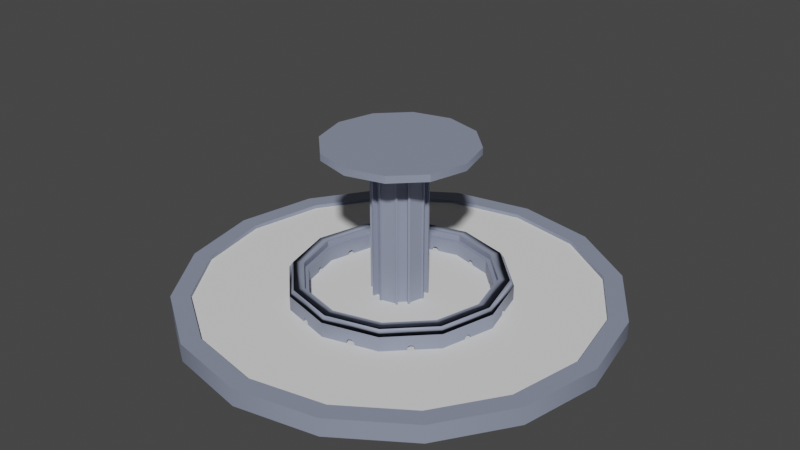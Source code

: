 # Source: fontain.blend  (saved by Blender 3.6.13; exported with 4.5.12 LTS)
import bpy
from mathutils import Matrix  # noqa: F401  (used for matrix-valued properties, if any)

bpy.ops.wm.read_factory_settings(use_empty=True)
scene = bpy.context.scene
scene.name = 'Scene'

# ---- collections
col_collection = bpy.data.collections.new('Collection'); scene.collection.children.link(col_collection)

# ---- materials (node trees are filled in below, after node groups)
mat_1 = bpy.data.materials.new('1')
mat_1.use_transparent_shadow = False

# ---- node groups
ng_auto_smooth = bpy.data.node_groups.new('Auto Smooth', 'GeometryNodeTree')
_s = ng_auto_smooth.interface.new_socket(name='Geometry', in_out='OUTPUT', socket_type='NodeSocketGeometry')
_s = ng_auto_smooth.interface.new_socket(name='Geometry', in_out='INPUT', socket_type='NodeSocketGeometry')
_s = ng_auto_smooth.interface.new_socket(name='Angle', in_out='INPUT', socket_type='NodeSocketFloat')
_s.subtype = 'ANGLE'
_s.min_value = 0.0
_s.max_value = 3.142
ng_auto_smooth.is_modifier = True
_N = ng_auto_smooth.nodes; _L = ng_auto_smooth.links
n0 = _N.new('NodeGroupOutput'); n0.name = 'Group Output'; n0.location = (480, -100)
n1 = _N.new('NodeGroupInput'); n1.name = 'Group Input'; n1.location = (-420, -300)
n2 = _N.new('NodeGroupInput'); n2.name = 'Group Input.001'; n2.location = (-60, -100)
n3 = _N.new('GeometryNodeSetShadeSmooth'); n3.name = 'Set Shade Smooth'; n3.location = (120, -100)
n3.domain = 'EDGE'
n4 = _N.new('GeometryNodeSetShadeSmooth'); n4.name = 'Set Shade Smooth.001'; n4.location = (300, -100)
n5 = _N.new('GeometryNodeInputMeshEdgeAngle'); n5.name = 'Edge Angle'; n5.location = (-420, -220)
n6 = _N.new('GeometryNodeInputEdgeSmooth'); n6.name = 'Is Edge Smooth'; n6.location = (-60, -160)
n7 = _N.new('GeometryNodeInputShadeSmooth'); n7.name = 'Is Face Smooth'; n7.location = (-240, -340)
n8 = _N.new('FunctionNodeBooleanMath'); n8.name = 'Boolean Math'; n8.location = (-60, -220)
n9 = _N.new('FunctionNodeCompare'); n9.name = 'Compare'; n9.location = (-240, -180)
n9.operation = 'LESS_EQUAL'
_L.new(n5.outputs[0], n9.inputs[0])
_L.new(n4.outputs[0], n0.inputs[0])
_L.new(n1.outputs[1], n9.inputs[1])
_L.new(n9.outputs[0], n8.inputs[0])
_L.new(n7.outputs[0], n8.inputs[1])
_L.new(n2.outputs[0], n3.inputs[0])
_L.new(n6.outputs[0], n3.inputs[1])
_L.new(n3.outputs[0], n4.inputs[0])
_L.new(n8.outputs[0], n3.inputs[2])
n0.is_active_output = True

# ---- material node trees
mat_1.use_nodes = True; mat_1.node_tree.nodes.clear()
_N = mat_1.node_tree.nodes; _L = mat_1.node_tree.links
n0 = _N.new('ShaderNodeBsdfPrincipled'); n0.name = 'Principled BSDF'; n0.location = (10, 300)
n0.distribution = 'GGX'
n0.subsurface_method = 'RANDOM_WALK_SKIN'
n0.inputs[0].default_value = (0.2612, 0.2912, 0.3931, 1.0)
n0.inputs[3].default_value = 1.45
n0.inputs[27].default_value = (0.0, 0.0, 0.0, 1.0)
n0.inputs[28].default_value = 1.0
n1 = _N.new('ShaderNodeOutputMaterial'); n1.name = 'Material Output'; n1.location = (300, 300)
_L.new(n0.outputs[0], n1.inputs[0])
n1.is_active_output = True

# ---- world
world_world = bpy.data.worlds.new('World'); scene.world = world_world
world_world.use_nodes = True; world_world.node_tree.nodes.clear()
_N = world_world.node_tree.nodes; _L = world_world.node_tree.links
n0 = _N.new('ShaderNodeOutputWorld'); n0.name = 'World Output'; n0.location = (300, 300)
n1 = _N.new('ShaderNodeBackground'); n1.name = 'Background'; n1.location = (10, 300)
n1.inputs[0].default_value = (0.05088, 0.05088, 0.05088, 1.0)
_L.new(n1.outputs[0], n0.inputs[0])
n0.is_active_output = True
world_world.color = (0.05088, 0.05088, 0.05088)
world_world.use_sun_shadow = False
world_world.sun_shadow_jitter_overblur = 0.0

# ---- meshes
me_circle = bpy.data.meshes.new('Circle')
me_circle.from_pydata([(2.335, 0.7328, 0.3863), (2.338, 0.7232, 0.4622), (2.353, 0.6645, 0.5088), (2.373, 0.5912, 0.4988), (2.385, 0.5462, 0.4381), (2.382, 0.5559, 0.3622), (2.367, 0.6145, 0.3156), (2.347, 0.6878, 0.3256), (0.0, 6.0, 0.0), (-2.296, 5.543, 0.0), (-4.243, 4.243, 0.0), (-5.543, 2.296, 0.0), (-6.0, 0.0, 0.0), (-5.543, -2.296, 0.0), (-4.243, -4.243, 0.0), (-2.296, -5.543, 0.0), (0.0, -6.0, 0.0), (2.296, -5.543, 0.0), (4.243, -4.243, 0.0), (5.543, -2.296, 0.0), (6.0, 0.0, 0.0), (5.543, 2.296, 0.0), (4.243, 4.243, 0.0), (2.296, 5.543, 0.0), (0.0, 5.481, 0.5), (-2.098, 5.064, 0.5), (-3.876, 3.876, 0.5), (-5.064, 2.098, 0.5), (-5.481, 0.0, 0.5), (-5.064, -2.098, 0.5), (-3.876, -3.876, 0.5), (-2.098, -5.064, 0.5), (0.0, -5.481, 0.5), (2.098, -5.064, 0.5), (3.876, -3.876, 0.5), (5.064, -2.098, 0.5), (5.481, 0.0, 0.5), (5.064, 2.098, 0.5), (3.876, 3.876, 0.5), (2.098, 5.064, 0.5), (-2.296, 5.543, 0.5), (0.0, 6.0, 0.5), (-4.243, 4.243, 0.5), (-5.543, 2.296, 0.5), (-6.0, 0.0, 0.5), (-5.543, -2.296, 0.5), (-4.243, -4.243, 0.5), (-2.296, -5.543, 0.5), (0.0, -6.0, 0.5), (2.296, -5.543, 0.5), (4.243, -4.243, 0.5), (5.543, -2.296, 0.5), (6.0, 0.0, 0.5), (5.543, 2.296, 0.5), (4.243, 4.243, 0.5), (2.296, 5.543, 0.5), (-2.098, 5.064, 0.3229), (0.0, 5.481, 0.3229), (-3.876, 3.876, 0.3229), (-5.064, 2.098, 0.3229), (-5.481, 0.0, 0.3229), (-5.064, -2.098, 0.3229), (-3.876, -3.876, 0.3229), (-2.098, -5.064, 0.3229), (0.0, -5.481, 0.3229), (2.098, -5.064, 0.3229), (3.876, -3.876, 0.3229), (5.064, -2.098, 0.3229), (5.481, 0.0, 0.3229), (5.064, 2.098, 0.3229), (3.876, 3.876, 0.3229), (2.098, 5.064, 0.3229), (0.0, 3.0, 0.0), (-1.5, 2.598, 0.0), (-2.598, 1.5, 0.0), (-3.0, 0.0, 0.0), (-2.598, -1.5, 0.0), (-1.5, -2.598, 0.0), (0.0, -3.0, 0.0), (1.5, -2.598, 0.0), (2.598, -1.5, 0.0), (3.0, 0.0, 0.0), (2.598, 1.5, 0.0), (1.5, 2.598, 0.0), (-1.294, 2.241, 0.8), (0.0, 2.588, 0.8), (-2.241, 1.294, 0.8), (-2.588, 1.987e-08, 0.8), (-2.241, -1.294, 0.8), (-1.294, -2.241, 0.8), (0.0, -2.588, 0.8), (1.294, -2.241, 0.8), (2.241, -1.294, 0.8), (2.588, 1.987e-08, 0.8), (2.241, 1.294, 0.8), (1.294, 2.241, 0.8), (-1.444, 2.501, 0.8), (0.0, 2.887, 0.8), (-2.501, 1.444, 0.8), (-2.887, 1.987e-08, 0.8), (-2.501, -1.444, 0.8), (-1.444, -2.501, 0.8), (0.0, -2.887, 0.8), (1.444, -2.501, 0.8), (2.501, -1.444, 0.8), (2.887, 1.987e-08, 0.8), (2.501, 1.444, 0.8), (1.444, 2.501, 0.8), (-0.3605, 0.6245, -9.213e-09), (0.0, 0.7211, -1.49e-08), (-0.6245, 0.3605, -5.049e-09), (-0.7211, 1.987e-08, -3.525e-09), (-0.6245, -0.3605, -5.049e-09), (-0.3605, -0.6245, -9.213e-09), (0.0, -0.7211, -1.49e-08), (0.3605, -0.6245, -2.059e-08), (0.6245, -0.3605, -2.475e-08), (0.7211, 1.987e-08, -2.628e-08), (0.6245, 0.3605, -2.475e-08), (0.3605, 0.6245, -2.059e-08), (-1.238, 2.144, -1.49e-08), (0.0, 2.475, -1.49e-08), (-2.144, 1.238, -1.49e-08), (-2.475, 1.987e-08, -1.49e-08), (-2.144, -1.238, -1.49e-08), (-1.238, -2.144, -1.49e-08), (0.0, -2.475, -1.49e-08), (1.238, -2.144, -1.49e-08), (2.144, -1.238, -1.49e-08), (2.475, 1.987e-08, -1.49e-08), (2.144, 1.238, -1.49e-08), (1.238, 2.144, -1.49e-08), (-0.4023, 0.5827, 4.367), (0.05708, 0.7058, 4.367), (-0.5827, 0.4023, 4.367), (-0.7058, -0.05708, 4.367), (-0.6398, -0.3034, 4.367), (-0.3034, -0.6398, 4.367), (-0.05708, -0.7058, 4.367), (0.4023, -0.5827, 4.367), (0.5827, -0.4023, 4.367), (0.7058, 0.05708, 4.367), (0.6398, 0.3034, 4.367), (0.3034, 0.6398, 4.367), (-1.031, 1.786, 4.426), (0.0, 2.062, 4.426), (-1.786, 1.031, 4.426), (-2.062, 5.681e-08, 4.426), (-1.786, -1.031, 4.426), (-1.031, -1.786, 4.426), (0.0, -2.062, 4.426), (1.031, -1.786, 4.426), (1.786, -1.031, 4.426), (2.062, 5.681e-08, 4.426), (1.786, 1.031, 4.426), (1.031, 1.786, 4.426), (-1.031, 1.786, 4.62), (3.622e-08, 2.062, 4.62), (-1.786, 1.031, 4.62), (-2.062, 5.681e-08, 4.62), (-1.786, -1.031, 4.62), (-1.031, -1.786, 4.62), (3.622e-08, -2.062, 4.62), (1.031, -1.786, 4.62), (1.786, -1.031, 4.62), (2.062, 5.681e-08, 4.62), (1.786, 1.031, 4.62), (1.031, 1.786, 4.62), (-1.5, 2.598, 0.8), (0.0, 3.0, 0.8), (-2.598, 1.5, 0.8), (-3.0, 1.987e-08, 0.8), (-2.598, -1.5, 0.8), (-1.5, -2.598, 0.8), (0.0, -3.0, 0.8), (1.5, -2.598, 0.8), (2.598, -1.5, 0.8), (3.0, 1.987e-08, 0.8), (2.598, 1.5, 0.8), (1.5, 2.598, 0.8), (-1.238, 2.144, 0.8), (0.0, 2.475, 0.8), (-2.144, 1.238, 0.8), (-2.475, 1.987e-08, 0.8), (-2.144, -1.238, 0.8), (-1.238, -2.144, 0.8), (0.0, -2.475, 0.8), (1.238, -2.144, 0.8), (2.144, -1.238, 0.8), (2.475, 1.987e-08, 0.8), (2.144, 1.238, 0.8), (1.238, 2.144, 0.8), (-1.444, 2.501, 0.958), (-1.294, 2.241, 0.958), (0.0, 2.588, 0.958), (0.0, 2.887, 0.958), (-2.501, 1.444, 0.958), (-2.241, 1.294, 0.958), (-2.887, 1.987e-08, 0.958), (-2.588, 1.987e-08, 0.958), (-2.501, -1.444, 0.958), (-2.241, -1.294, 0.958), (-1.444, -2.501, 0.958), (-1.294, -2.241, 0.958), (0.0, -2.887, 0.958), (0.0, -2.588, 0.958), (1.444, -2.501, 0.958), (1.294, -2.241, 0.958), (2.501, -1.444, 0.958), (2.241, -1.294, 0.958), (2.887, 1.987e-08, 0.958), (2.588, 1.987e-08, 0.958), (2.501, 1.444, 0.958), (2.241, 1.294, 0.958), (1.444, 2.501, 0.958), (1.294, 2.241, 0.958), (-0.5827, 0.4023, 0.05909), (-0.6398, -0.3034, 0.05909), (-0.4023, 0.5827, 0.05909), (-0.05708, -0.7058, 0.05909), (-0.7058, -0.05708, 0.05909), (0.5827, -0.4023, 0.05909), (-0.3034, -0.6398, 0.05909), (0.6398, 0.3034, 0.05909), (0.4023, -0.5827, 0.05909), (-0.6245, 0.3605, 4.426), (0.7058, 0.05708, 0.05909), (0.05708, 0.7058, 0.05909), (0.3034, 0.6398, 0.05909), (-0.3605, 0.6245, 4.426), (-0.6245, -0.3605, 4.426), (-0.7211, 1.987e-08, 4.426), (0.0, -0.7211, 4.426), (-0.3605, -0.6245, 4.426), (0.6245, -0.3605, 4.426), (0.3605, -0.6245, 4.426), (0.6245, 0.3605, 4.426), (0.7211, 1.987e-08, 4.426), (0.0, 0.7211, 4.426), (0.3605, 0.6245, 4.426), (-0.5827, 0.4023, 0.05909), (-0.4023, 0.5827, 0.05909), (-0.6398, -0.3034, 0.05909), (-0.7058, -0.05708, 0.05909), (-0.05708, -0.7058, 0.05909), (-0.3034, -0.6398, 0.05909), (0.5827, -0.4023, 0.05909), (0.4023, -0.5827, 0.05909), (0.6398, 0.3034, 0.05909), (0.7058, 0.05708, 0.05909), (0.05708, 0.7058, 0.05909), (0.3034, 0.6398, 0.05909), (-0.5827, 0.4023, 4.367), (-0.4023, 0.5827, 4.367), (-0.6398, -0.3034, 4.367), (-0.7058, -0.05708, 4.367), (-0.05708, -0.7058, 4.367), (-0.3034, -0.6398, 4.367), (0.5827, -0.4023, 4.367), (0.4023, -0.5827, 4.367), (0.6398, 0.3034, 4.367), (0.7058, 0.05708, 4.367), (0.05708, 0.7058, 4.367), (0.3034, 0.6398, 4.367), (0.03883, 0.6376, 0.05909), (0.2852, 0.5716, 0.05909), (0.03883, 0.6376, 4.367), (0.2852, 0.5716, 4.367), (0.5741, 0.2859, 0.05909), (0.6401, 0.03949, 0.05909), (0.5741, 0.2859, 4.367), (0.6401, 0.03949, 4.367), (0.5441, -0.3638, 0.05909), (0.3638, -0.5441, 0.05909), (0.5441, -0.3638, 4.367), (0.3638, -0.5441, 4.367), (-0.05708, -0.7058, 0.05909), (-0.3034, -0.6398, 0.05909), (-0.05708, -0.7058, 4.367), (-0.3034, -0.6398, 4.367), (-0.03604, -0.6272, 0.05909), (-0.2824, -0.5612, 0.05909), (-0.03604, -0.6272, 4.367), (-0.2824, -0.5612, 4.367), (-0.5855, -0.2889, 0.05909), (-0.6515, -0.04255, 0.05909), (-0.5855, -0.2889, 4.367), (-0.6515, -0.04255, 4.367), (-0.5407, 0.3604, 0.05909), (-0.3604, 0.5407, 0.05909), (-0.5407, 0.3604, 4.367), (-0.3604, 0.5407, 4.367), (0.01055, 0.7604, 4.426), (0.3711, 0.6638, 4.426), (0.3711, 0.6638, -1.889e-08), (0.01055, 0.7604, -1.32e-08), (0.06763, 0.7451, 4.367), (0.314, 0.6791, 4.367), (0.314, 0.6791, 0.05909), (0.06763, 0.7451, 0.05909), (0.6678, 0.3721, 4.426), (0.7644, 0.0116, 4.426), (0.6678, 0.3721, -2.484e-08), (0.7644, 0.0116, -2.636e-08), (0.683, 0.3151, 4.367), (0.7491, 0.06868, 4.367), (0.683, 0.3151, 0.05909), (0.7491, 0.06868, 0.05909), (0.6754, -0.4114, 4.426), (0.4114, -0.6754, 4.426), (0.6754, -0.4114, -2.526e-08), (0.4114, -0.6754, -2.109e-08), (0.6336, -0.4532, 4.367), (0.4532, -0.6336, 4.367), (0.6336, -0.4532, 0.05909), (0.4532, -0.6336, 0.05909), (-0.01144, -0.7638, 4.426), (-0.372, -0.6671, 4.426), (-0.372, -0.6671, -7.366e-09), (-0.01144, -0.7638, -1.305e-08), (-0.06852, -0.7485, 4.367), (-0.3149, -0.6824, 4.367), (-0.3149, -0.6824, 0.05909), (-0.06852, -0.7485, 0.05909), (-0.6889, -0.3778, 4.426), (-0.7855, -0.01728, 4.426), (-0.6889, -0.3778, -5.012e-09), (-0.7855, -0.01728, -3.488e-09), (-0.7042, -0.3207, 4.367), (-0.7702, -0.07436, 4.367), (-0.7042, -0.3207, 0.05909), (-0.7702, -0.07436, 0.05909), (-0.6509, 0.387, 4.426), (-0.387, 0.6509, 4.426), (-0.387, 0.6509, -9.474e-09), (-0.6509, 0.387, -5.31e-09), (-0.6092, 0.4288, 4.367), (-0.4288, 0.6092, 4.367), (-0.4288, 0.6092, 0.05909), (-0.6092, 0.4288, 0.05909), (0.0, 2.062, 4.426), (1.031, 1.786, 4.426), (2.82, 0.673, 0.3622), (2.822, 0.6634, 0.4381), (2.804, 0.7317, 0.3156), (2.81, 0.7084, 0.4988), (2.784, 0.805, 0.3256), (2.791, 0.7817, 0.5088), (2.775, 0.8404, 0.4622), (2.772, 0.85, 0.3863), (2.82, -0.6736, 0.4353), (2.33, -0.5424, 0.4353), (2.809, -0.7136, 0.4893), (2.319, -0.5825, 0.4893), (2.817, -0.6822, 0.3678), (2.328, -0.551, 0.3678), (2.791, -0.7788, 0.4982), (2.302, -0.6477, 0.4982), (2.314, -0.6032, 0.3263), (2.803, -0.7343, 0.3263), (2.777, -0.831, 0.4567), (2.288, -0.6999, 0.4567), (2.296, -0.6684, 0.3352), (2.786, -0.7995, 0.3352), (2.286, -0.7084, 0.3892), (2.775, -0.8396, 0.3892), (2.12, -1.978, 0.4243), (1.761, -1.62, 0.4243), (2.099, -1.999, 0.495), (1.741, -1.641, 0.495), (2.099, -1.999, 0.3536), (1.741, -1.641, 0.3536), (2.049, -2.049, 0.5243), (1.691, -1.691, 0.5243), (2.049, -2.049, 0.3243), (1.691, -1.691, 0.3243), (1.999, -2.099, 0.3536), (1.641, -1.741, 0.3536), (1.999, -2.099, 0.495), (1.641, -1.741, 0.495), (1.978, -2.12, 0.4243), (1.62, -1.761, 0.4243), (0.8148, -2.782, 0.3081), (0.6837, -2.292, 0.3081), (0.8689, -2.767, 0.3811), (0.7378, -2.278, 0.3811), (0.8573, -2.77, 0.4724), (0.7262, -2.281, 0.4724), (0.7868, -2.789, 0.5284), (0.6557, -2.3, 0.5284), (0.7267, -2.805, 0.2961), (0.5956, -2.316, 0.2961), (0.6562, -2.824, 0.3521), (0.525, -2.335, 0.3521), (0.6987, -2.813, 0.5164), (0.5675, -2.323, 0.5164), (0.6446, -2.827, 0.4434), (0.5134, -2.338, 0.4434), (-0.7177, -2.283, 0.4672), (-0.8489, -2.773, 0.4672), (-0.7284, -2.28, 0.3836), (-0.8595, -2.77, 0.3836), (-0.6531, -2.3, 0.5185), (-0.7843, -2.79, 0.5185), (-0.598, -2.315, 0.3057), (-0.7292, -2.805, 0.3057), (-0.6788, -2.294, 0.3167), (-0.8099, -2.783, 0.3167), (-0.5724, -2.322, 0.5075), (-0.7035, -2.811, 0.5075), (-0.5334, -2.332, 0.357), (-0.6646, -2.822, 0.357), (-0.5228, -2.335, 0.4406), (-0.6539, -2.825, 0.4406), (-1.636, -1.746, 0.3464), (-1.994, -2.104, 0.3464), (-1.613, -1.769, 0.4243), (-1.971, -2.127, 0.4243), (-1.636, -1.746, 0.5022), (-1.994, -2.104, 0.5022), (-1.769, -1.613, 0.4243), (-2.127, -1.971, 0.4243), (-1.691, -1.691, 0.3141), (-2.049, -2.049, 0.3141), (-1.746, -1.636, 0.3464), (-2.104, -1.994, 0.3464), (-1.691, -1.691, 0.5344), (-2.049, -2.049, 0.5344), (-1.746, -1.636, 0.5022), (-2.104, -1.994, 0.5022), (-2.283, -0.7189, 0.3864), (-2.772, -0.85, 0.3864), (-2.295, -0.6739, 0.3257), (-2.784, -0.805, 0.3257), (-2.775, -0.8404, 0.4623), (-2.285, -0.7092, 0.4623), (-2.315, -0.6006, 0.3157), (-2.804, -0.7317, 0.3157), (-2.791, -0.7817, 0.5089), (-2.301, -0.6506, 0.5089), (-2.82, -0.673, 0.3623), (-2.33, -0.5419, 0.3623), (-2.81, -0.7084, 0.4989), (-2.321, -0.5773, 0.4989), (-2.822, -0.6634, 0.4382), (-2.333, -0.5323, 0.4382), (-2.283, 0.719, 0.3864), (-2.772, 0.8501, 0.3864), (-2.285, 0.7093, 0.4623), (-2.775, 0.8405, 0.4623), (-2.301, 0.6507, 0.5089), (-2.791, 0.7818, 0.5089), (-2.295, 0.674, 0.3257), (-2.784, 0.8051, 0.3257), (-2.321, 0.5774, 0.4989), (-2.81, 0.7085, 0.4989), (-2.314, 0.6007, 0.3157), (-2.804, 0.7318, 0.3157), (-2.333, 0.5324, 0.4381), (-2.822, 0.6635, 0.4381), (-2.33, 0.542, 0.3623), (-2.82, 0.6732, 0.3623), (2.01, 2.089, 0.3571), (1.651, 1.73, 0.3571), (1.989, 2.109, 0.4278), (1.631, 1.751, 0.4278), (2.11, 1.989, 0.4985), (1.751, 1.63, 0.4985), (2.06, 2.039, 0.5278), (1.701, 1.68, 0.5278), (2.01, 2.089, 0.4985), (1.651, 1.73, 0.4985), (2.13, 1.968, 0.4278), (1.772, 1.61, 0.4278), (2.11, 1.989, 0.3571), (1.751, 1.63, 0.3571), (2.06, 2.039, 0.3278), (1.701, 1.68, 0.3278), (-0.6633, 2.822, 0.4381), (-0.5322, 2.333, 0.4381), (-0.673, 2.82, 0.3623), (-0.5418, 2.33, 0.3623), (-0.7316, 2.804, 0.3157), (-0.6005, 2.315, 0.3157), (-0.7083, 2.81, 0.4989), (-0.5772, 2.321, 0.4989), (-0.8049, 2.784, 0.3256), (-0.6738, 2.295, 0.3256), (-0.7816, 2.791, 0.5088), (-0.6505, 2.301, 0.5088), (-0.8499, 2.772, 0.3864), (-0.7188, 2.283, 0.3864), (-0.8403, 2.775, 0.4623), (-0.7092, 2.285, 0.4623), (-1.978, 2.12, 0.4243), (-1.62, 1.761, 0.4243), (-1.999, 2.099, 0.3536), (-1.641, 1.741, 0.3536), (-1.999, 2.099, 0.495), (-1.641, 1.741, 0.495), (-2.049, 2.049, 0.3243), (-1.691, 1.691, 0.3243), (-2.049, 2.049, 0.5243), (-1.691, 1.691, 0.5243), (-2.099, 1.999, 0.495), (-1.741, 1.641, 0.495), (-2.099, 1.999, 0.3536), (-1.741, 1.641, 0.3536), (-2.12, 1.978, 0.4243), (-1.761, 1.62, 0.4243), (0.6501, 2.826, 0.3864), (0.5189, 2.336, 0.3864), (0.6597, 2.823, 0.4623), (0.5286, 2.334, 0.4623), (0.7184, 2.808, 0.5088), (0.5872, 2.318, 0.5088), (0.6951, 2.814, 0.3256), (0.5639, 2.324, 0.3256), (0.7684, 2.794, 0.3157), (0.6372, 2.305, 0.3157), (0.827, 2.778, 0.3623), (0.6959, 2.289, 0.3623), (0.7917, 2.788, 0.4989), (0.6605, 2.298, 0.4989), (0.8367, 2.776, 0.4381), (0.7055, 2.286, 0.4381)], [(340, 145), (155, 341)], [(0, 1, 2, 3, 4, 5, 6, 7), (36, 37, 69, 68), (20, 21, 53, 52), (13, 14, 46, 45), (21, 22, 54, 53), (14, 15, 47, 46), (22, 23, 55, 54), (15, 16, 48, 47), (8, 9, 40, 41), (23, 8, 41, 55), (16, 17, 49, 48), (9, 10, 42, 40), (17, 18, 50, 49), (10, 11, 43, 42), (18, 19, 51, 50), (11, 12, 44, 43), (19, 20, 52, 51), (12, 13, 45, 44), (25, 24, 41, 40), (26, 25, 40, 42), (27, 26, 42, 43), (28, 27, 43, 44), (29, 28, 44, 45), (30, 29, 45, 46), (31, 30, 46, 47), (32, 31, 47, 48), (33, 32, 48, 49), (34, 33, 49, 50), (35, 34, 50, 51), (36, 35, 51, 52), (37, 36, 52, 53), (38, 37, 53, 54), (39, 38, 54, 55), (24, 39, 55, 41), (29, 30, 62, 61), (37, 38, 70, 69), (30, 31, 63, 62), (38, 39, 71, 70), (31, 32, 64, 63), (24, 25, 56, 57), (39, 24, 57, 71), (32, 33, 65, 64), (25, 26, 58, 56), (33, 34, 66, 65), (26, 27, 59, 58), (34, 35, 67, 66), (27, 28, 60, 59), (35, 36, 68, 67), (28, 29, 61, 60), (189, 190, 130, 129), (76, 77, 173, 417, 415, 423, 425, 421, 172), (83, 72, 510, 516, 518, 520, 524, 179), (73, 74, 170, 508, 506, 500, 496, 494, 168), (80, 365, 360, 356, 352, 350, 177, 176), (77, 401, 399, 403, 409, 413, 174, 173), (74, 447, 449, 451, 455, 459, 171, 170), (81, 82, 349, 346, 344, 342, 343, 177), (78, 79, 384, 382, 390, 392, 396, 174), (75, 76, 431, 433, 437, 440, 444, 171), (82, 83, 179, 464, 462, 476, 474, 472, 178), (72, 73, 490, 486, 482, 480, 478, 169), (79, 80, 176, 366, 370, 374, 376, 380, 175), (87, 86, 197, 199), (94, 93, 211, 213), (102, 103, 206, 204), (86, 84, 193, 197), (93, 92, 209, 211), (101, 102, 204, 202), (84, 85, 194, 193), (92, 91, 207, 209), (100, 101, 202, 200), (107, 97, 195, 214), (91, 90, 205, 207), (99, 100, 200, 198), (223, 142, 260, 248), (186, 397, 393, 391, 383, 385, 127, 126), (183, 445, 441, 436, 432, 430, 124, 123), (190, 473, 475, 477, 463, 465, 191, 131, 130), (181, 479, 481, 483, 487, 491, 120, 121), (187, 381, 377, 375, 371, 367, 188, 128, 127), (184, 420, 424, 422, 414, 416, 185, 125, 124), (191, 525, 521, 519, 517, 511, 121, 131), (180, 495, 497, 501, 507, 509, 182, 122, 120), (188, 189, 351, 353, 357, 361, 364, 128), (185, 186, 412, 408, 402, 398, 400, 125), (182, 183, 458, 454, 450, 448, 446, 122), (229, 225, 231, 230, 233, 232, 235, 234, 237, 236, 239, 238), (118, 119, 239, 236), (109, 108, 229, 238), (222, 219, 244, 245), (112, 113, 233, 230), (141, 226, 249, 261), (136, 135, 255, 254), (116, 117, 237, 234), (143, 228, 251, 263), (110, 111, 231, 225), (216, 134, 252, 240), (114, 115, 235, 232), (144, 145, 155, 154, 153, 152, 151, 150, 149, 148, 147, 146), (156, 158, 159, 160, 161, 162, 163, 164, 165, 166, 167, 157), (147, 148, 160, 159), (154, 155, 167, 166), (145, 144, 156, 157), (151, 152, 164, 163), (148, 149, 161, 160), (155, 145, 157, 167), (144, 146, 158, 156), (152, 153, 165, 164), (149, 150, 162, 161), (146, 147, 159, 158), (153, 154, 166, 165), (150, 151, 163, 162), (96, 97, 169, 168), (98, 96, 168, 170), (99, 98, 170, 171), (100, 99, 171, 172), (101, 100, 172, 173), (102, 101, 173, 174), (103, 102, 174, 175), (104, 103, 175, 176), (105, 104, 176, 177), (106, 105, 177, 178), (107, 106, 178, 179), (97, 107, 179, 169), (85, 84, 180, 181), (84, 86, 182, 180), (86, 87, 183, 182), (87, 88, 184, 183), (88, 89, 185, 184), (89, 90, 186, 185), (90, 91, 187, 186), (91, 92, 188, 187), (92, 93, 189, 188), (93, 94, 190, 189), (94, 95, 191, 190), (95, 85, 181, 191), (193, 194, 195, 192), (197, 193, 192, 196), (199, 197, 196, 198), (201, 199, 198, 200), (203, 201, 200, 202), (205, 203, 202, 204), (207, 205, 204, 206), (209, 207, 206, 208), (211, 209, 208, 210), (213, 211, 210, 212), (215, 213, 212, 214), (194, 215, 214, 195), (103, 104, 208, 206), (95, 94, 213, 215), (97, 96, 192, 195), (88, 87, 199, 201), (104, 105, 210, 208), (85, 95, 215, 194), (96, 98, 196, 192), (89, 88, 201, 203), (105, 106, 212, 210), (98, 99, 198, 196), (90, 89, 203, 205), (106, 107, 214, 212), (216, 218, 108, 110), (217, 220, 111, 112), (219, 222, 113, 114), (221, 224, 115, 116), (223, 226, 117, 118), (227, 228, 119, 109), (228, 143, 297, 298), (135, 136, 328, 329), (236, 237, 301, 300), (143, 133, 296, 297), (109, 238, 292, 295), (239, 119, 294, 293), (222, 137, 321, 322), (142, 223, 306, 304), (218, 132, 337, 338), (119, 228, 298, 294), (297, 296, 299, 295, 292, 293, 294, 298), (133, 227, 299, 296), (305, 304, 306, 302, 300, 301, 303, 307), (237, 117, 303, 301), (115, 224, 315, 311), (227, 109, 295, 299), (238, 239, 293, 292), (223, 118, 302, 306), (243, 242, 284, 285), (247, 246, 272, 273), (263, 251, 265, 267), (253, 241, 289, 291), (244, 256, 278, 276), (260, 261, 271, 270), (138, 137, 257, 256), (219, 138, 256, 244), (132, 218, 241, 253), (140, 139, 259, 258), (224, 221, 246, 247), (227, 133, 262, 250), (142, 141, 261, 260), (221, 140, 258, 246), (218, 216, 240, 241), (133, 143, 263, 262), (226, 223, 248, 249), (139, 224, 247, 259), (217, 136, 254, 242), (137, 222, 245, 257), (220, 217, 242, 243), (135, 220, 243, 255), (228, 227, 250, 251), (134, 132, 253, 252), (265, 264, 266, 267), (250, 262, 266, 264), (262, 263, 267, 266), (251, 250, 264, 265), (269, 268, 270, 271), (249, 248, 268, 269), (248, 260, 270, 268), (261, 249, 269, 271), (273, 272, 274, 275), (259, 247, 273, 275), (258, 259, 275, 274), (246, 258, 274, 272), (279, 277, 281, 283), (256, 257, 279, 278), (245, 244, 276, 277), (257, 245, 277, 279), (281, 280, 282, 283), (277, 276, 280, 281), (276, 278, 282, 280), (278, 279, 283, 282), (285, 284, 286, 287), (242, 254, 286, 284), (255, 243, 285, 287), (254, 255, 287, 286), (289, 288, 290, 291), (240, 252, 290, 288), (252, 253, 291, 290), (241, 240, 288, 289), (141, 142, 304, 305), (118, 236, 300, 302), (117, 226, 307, 303), (226, 141, 305, 307), (313, 312, 314, 310, 308, 309, 311, 315), (139, 140, 312, 313), (140, 221, 314, 312), (234, 235, 309, 308), (116, 234, 308, 310), (221, 116, 310, 314), (224, 139, 313, 315), (235, 115, 311, 309), (321, 320, 323, 319, 316, 317, 318, 322), (113, 222, 322, 318), (233, 113, 318, 317), (232, 233, 317, 316), (138, 219, 323, 320), (114, 232, 316, 319), (137, 138, 320, 321), (219, 114, 319, 323), (328, 330, 326, 324, 325, 327, 331, 329), (111, 220, 331, 327), (136, 217, 330, 328), (230, 231, 325, 324), (112, 230, 324, 326), (217, 112, 326, 330), (220, 135, 329, 331), (231, 111, 327, 325), (337, 336, 339, 335, 332, 333, 334, 338), (108, 218, 338, 334), (229, 108, 334, 333), (134, 216, 339, 336), (225, 229, 333, 332), (110, 225, 332, 335), (132, 134, 336, 337), (216, 110, 335, 339), (178, 177, 210, 212), (177, 176, 208, 210), (176, 175, 206, 208), (175, 174, 204, 206), (174, 173, 202, 204), (173, 172, 200, 202), (172, 171, 198, 200), (171, 170, 196, 198), (170, 168, 192, 196), (168, 169, 195, 192), (169, 179, 214, 195), (179, 178, 212, 214), (346, 7, 6, 344), (345, 3, 2, 347), (348, 1, 0, 349), (347, 2, 1, 348), (344, 6, 5, 342), (177, 343, 345, 347, 348, 349, 82, 178), (342, 5, 4, 343), (349, 0, 7, 346), (343, 4, 3, 345), (354, 355, 358, 359), (360, 361, 357, 356), (177, 350, 354, 359, 363, 365, 80, 81), (352, 353, 351, 350), (128, 364, 362, 358, 355, 351, 189, 129), (356, 357, 353, 352), (359, 358, 362, 363), (363, 362, 364, 365), (350, 351, 355, 354), (365, 364, 361, 360), (366, 367, 371, 370), (380, 381, 379, 378), (188, 367, 369, 373, 379, 381, 187), (372, 373, 369, 368), (378, 379, 373, 372), (175, 380, 378, 372, 368, 366, 176), (370, 371, 375, 374), (374, 375, 377, 376), (368, 369, 367, 366), (376, 377, 381, 380), (127, 385, 387, 389, 395, 397, 186, 187), (386, 387, 385, 384), (392, 393, 397, 396), (394, 395, 389, 388), (396, 397, 395, 394), (384, 385, 383, 382), (174, 396, 394, 388, 386, 384, 79, 175), (382, 383, 391, 390), (388, 389, 387, 386), (390, 391, 393, 392), (409, 408, 412, 413), (174, 413, 411, 405, 407, 401, 77, 78), (407, 406, 400, 401), (413, 412, 410, 411), (399, 398, 402, 403), (401, 400, 398, 399), (411, 410, 404, 405), (125, 400, 406, 404, 410, 412, 186, 126), (403, 402, 408, 409), (405, 404, 406, 407), (427, 426, 418, 419), (172, 421, 429, 427, 419, 417, 173), (423, 422, 424, 425), (421, 420, 428, 429), (425, 424, 420, 421), (419, 418, 416, 417), (417, 416, 414, 415), (185, 416, 418, 426, 428, 420, 184), (429, 428, 426, 427), (415, 414, 422, 423), (442, 443, 439, 438), (433, 432, 436, 437), (440, 441, 445, 444), (437, 436, 441, 440), (438, 439, 435, 434), (124, 430, 435, 439, 443, 445, 183, 184), (434, 435, 430, 431), (444, 445, 443, 442), (431, 430, 432, 433), (171, 444, 442, 438, 434, 431, 76, 172), (449, 448, 450, 451), (461, 460, 456, 457), (453, 452, 446, 447), (457, 456, 452, 453), (451, 450, 454, 455), (171, 459, 461, 457, 453, 447, 74, 75), (455, 454, 458, 459), (447, 446, 448, 449), (459, 458, 460, 461), (122, 446, 452, 456, 460, 458, 183, 123), (476, 477, 475, 474), (468, 469, 471, 470), (191, 465, 471, 469, 467, 473, 190), (474, 475, 473, 472), (464, 465, 463, 462), (470, 471, 465, 464), (178, 472, 466, 468, 470, 464, 179), (472, 473, 467, 466), (462, 463, 477, 476), (466, 467, 469, 468), (480, 481, 479, 478), (492, 493, 491, 490), (486, 487, 483, 482), (120, 491, 493, 489, 485, 479, 181, 180), (490, 491, 487, 486), (478, 479, 485, 484), (169, 478, 484, 488, 492, 490, 73, 168), (484, 485, 489, 488), (482, 483, 481, 480), (488, 489, 493, 492), (494, 495, 499, 498), (508, 509, 507, 506), (168, 494, 498, 502, 504, 508, 170), (500, 501, 497, 496), (506, 507, 501, 500), (498, 499, 503, 502), (502, 503, 505, 504), (182, 509, 505, 503, 499, 495, 180), (496, 497, 495, 494), (504, 505, 509, 508), (523, 522, 524, 525), (121, 511, 513, 515, 523, 525, 191, 181), (517, 516, 510, 511), (525, 524, 520, 521), (513, 512, 514, 515), (511, 510, 512, 513), (521, 520, 518, 519), (515, 514, 522, 523), (179, 524, 522, 514, 512, 510, 72, 169), (519, 518, 516, 517)])
me_circle.polygons.foreach_set('use_smooth', [True] * 403)
_uv = me_circle.uv_layers.new(name='UVMap')
_uv.uv.foreach_set('vector', [0.0, 0.0, 0.0, 0.0, 0.0, 0.0, 0.0, 0.0, 0.0, 0.0, 0.0, 0.0, 0.0, 0.0, 0.0, 0.0, 0.0, 0.0, 0.0, 0.0, 0.0, 0.0, 0.0, 0.0, 0.0, 0.0, 0.0, 0.0, 0.0, 0.0, 0.0, 0.0, 0.0, 0.0, 0.0, 0.0, 0.0, 0.0, 0.0, 0.0, 0.0, 0.0, 0.0, 0.0, 0.0, 0.0, 0.0, 0.0, 0.0, 0.0, 0.0, 0.0, 0.0, 0.0, 0.0, 0.0, 0.0, 0.0, 0.0, 0.0, 0.0, 0.0, 0.0, 0.0, 0.0, 0.0, 0.0, 0.0, 0.0, 0.0, 0.0, 0.0, 0.0, 0.0, 0.0, 0.0, 0.0, 0.0, 0.0, 0.0, 0.0, 0.0, 0.0, 0.0, 0.0, 0.0, 0.0, 0.0, 0.0, 0.0, 0.0, 0.0, 0.0, 0.0, 0.0, 0.0, 0.0, 0.0, 0.0, 0.0, 0.0, 0.0, 0.0, 0.0, 0.0, 0.0, 0.0, 0.0, 0.0, 0.0, 0.0, 0.0, 0.0, 0.0, 0.0, 0.0, 0.0, 0.0, 0.0, 0.0, 0.0, 0.0, 0.0, 0.0, 0.0, 0.0, 0.0, 0.0, 0.0, 0.0, 0.0, 0.0, 0.0, 0.0, 0.0, 0.0, 0.0, 0.0, 0.0, 0.0, 0.0, 0.0, 0.0, 0.0, 0.0, 0.0, 0.0, 0.0, 0.0, 0.0, 0.0, 0.0, 0.0, 0.0, 0.0, 0.0, 0.0, 0.0, 0.0, 0.0, 0.0, 0.0, 0.0, 0.0, 0.0, 0.0, 0.0, 0.0, 0.0, 0.0, 0.0, 0.0, 0.0, 0.0, 0.0, 0.0, 0.0, 0.0, 0.0, 0.0, 0.0, 0.0, 0.0, 0.0, 0.0, 0.0, 0.0, 0.0, 0.0, 0.0, 0.0, 0.0, 0.0, 0.0, 0.0, 0.0, 0.0, 0.0, 0.0, 0.0, 0.0, 0.0, 0.0, 0.0, 0.0, 0.0, 0.0, 0.0, 0.0, 0.0, 0.0, 0.0, 0.0, 0.0, 0.0, 0.0, 0.0, 0.0, 0.0, 0.0, 0.0, 0.0, 0.0, 0.0, 0.0, 0.0, 0.0, 0.0, 0.0, 0.0, 0.0, 0.0, 0.0, 0.0, 0.0, 0.0, 0.0, 0.0, 0.0, 0.0, 0.0, 0.0, 0.0, 0.0, 0.0, 0.0, 0.0, 0.0, 0.0, 0.0, 0.0, 0.0, 0.0, 0.0, 0.0, 0.0, 0.0, 0.0, 0.0, 0.0, 0.0, 0.0, 0.0, 0.0, 0.0, 0.0, 0.0, 0.0, 0.0, 0.0, 0.0, 0.0, 0.0, 0.0, 0.0, 0.0, 0.0, 0.0, 0.0, 0.0, 0.0, 0.0, 0.0, 0.0, 0.0, 0.0, 0.0, 0.0, 0.0, 0.0, 0.0, 0.0, 0.0, 0.0, 0.0, 0.0, 0.0, 0.0, 0.0, 0.0, 0.0, 0.0, 0.0, 0.0, 0.0, 0.0, 0.0, 0.0, 0.0, 0.0, 0.0, 0.0, 0.0, 0.0, 0.0, 0.0, 0.0, 0.0, 0.0, 0.0, 0.0, 0.0, 0.0, 0.0, 0.0, 0.0, 0.0, 0.0, 0.0, 0.0, 0.0, 0.0, 0.0, 0.0, 0.0, 0.0, 0.0, 0.0, 0.0, 0.0, 0.0, 0.0, 0.0, 0.0, 0.0, 0.0, 0.0, 0.0, 0.0, 0.0, 0.0, 0.0, 0.0, 0.0, 0.0, 0.0, 0.0, 0.0, 0.0, 0.0, 0.0, 0.0, 0.0, 0.0, 0.0, 0.0, 0.0, 0.0, 0.0, 0.0, 0.0, 0.0, 0.0, 0.0, 0.0, 0.0, 0.0, 0.0, 0.0, 0.0, 0.0, 0.0, 0.0, 0.0, 0.0, 0.0, 0.0, 0.0, 0.0, 0.0, 0.0, 0.0, 0.0, 0.0, 0.0, 0.0, 0.0, 0.0, 0.0, 0.0, 0.0, 0.0, 0.0, 0.0, 0.0, 0.0, 0.0, 0.0, 0.0, 0.0, 0.0, 0.0, 0.0, 0.0, 0.0, 0.0, 0.0, 0.0, 0.0, 0.0, 0.0, 0.0, 0.0, 0.0, 0.0, 0.0, 0.0, 0.0, 0.0, 0.0, 0.0, 0.0, 0.0, 0.0, 0.0, 0.0, 0.0, 0.0, 0.0, 0.0, 0.0, 0.0, 0.0, 0.0, 0.0, 0.0, 0.0, 0.0, 0.0, 0.0, 0.0, 0.0, 0.0, 0.0, 0.0, 0.0, 0.0, 0.0, 0.0, 0.0, 0.0, 0.0, 0.0, 0.0, 0.0, 0.0, 0.0, 0.0, 0.0, 0.0, 0.0, 0.0, 0.0, 0.0, 0.0, 0.0, 0.0, 0.0, 0.0, 0.0, 0.0, 0.0, 0.0, 0.0, 0.0, 0.0, 0.0, 0.0, 0.0, 0.0, 0.0, 0.0, 0.0, 0.0, 0.0, 0.0, 0.0, 0.0, 0.0, 0.0, 0.0, 0.0, 0.0, 0.0, 0.0, 0.0, 0.0, 0.0, 0.0, 0.0, 0.0, 0.0, 0.0, 0.0, 0.0, 0.0, 0.0, 0.0, 0.0, 0.0, 0.0, 0.0, 0.0, 0.0, 0.0, 0.0, 0.0, 0.0, 0.0, 0.0, 0.0, 0.0, 0.0, 0.0, 0.0, 0.0, 0.0, 0.0, 0.0, 0.0, 0.0, 0.0, 0.0, 0.0, 0.0, 0.0, 0.0, 0.0, 0.0, 0.0, 0.0, 0.0, 0.0, 0.0, 0.0, 0.0, 0.0, 0.0, 0.0, 0.0, 0.0, 0.0, 0.0, 0.0, 0.0, 0.0, 0.0, 0.0, 0.0, 0.0, 0.0, 0.0, 0.0, 0.0, 0.0, 0.0, 0.0, 0.0, 0.0, 0.0, 0.0, 0.0, 0.0, 0.0, 0.0, 0.0, 0.0, 0.0, 0.0, 0.0, 0.0, 0.0, 0.0, 0.0, 0.0, 0.0, 0.0, 0.0, 0.0, 0.0, 0.0, 0.0, 0.0, 0.0, 0.0, 0.0, 0.0, 0.0, 0.0, 0.0, 0.0, 0.0, 0.0, 0.0, 0.0, 0.0, 0.0, 0.0, 0.0, 0.0, 0.0, 0.0, 0.0, 0.0, 0.0, 0.0, 0.0, 0.0, 0.0, 0.0, 0.0, 0.0, 0.0, 0.0, 0.0, 0.0, 0.0, 0.0, 0.0, 0.0, 0.0, 0.0, 0.0, 0.0, 0.0, 0.0, 0.0, 0.0, 0.0, 0.0, 0.0, 0.0, 0.0, 0.0, 0.0, 0.0, 0.0, 0.0, 0.0, 0.0, 0.0, 0.0, 0.0, 0.0, 0.0, 0.0, 0.0, 0.0, 0.0, 0.0, 0.0, 0.0, 0.0, 0.0, 0.0, 0.0, 0.0, 0.0, 0.0, 0.0, 0.0, 0.0, 0.0, 0.0, 0.0, 0.0, 0.0, 0.0, 0.0, 0.0, 0.0, 0.0, 0.0, 0.0, 0.0, 0.0, 0.0, 0.0, 0.0, 0.0, 0.0, 0.0, 0.0, 0.0, 0.0, 0.0, 0.0, 0.0, 0.0, 0.0, 0.0, 0.0, 0.0, 0.0, 0.0, 0.0, 0.0, 0.0, 0.0, 0.0, 0.0, 0.0, 0.0, 0.0, 0.0, 0.0, 0.0, 0.0, 0.0, 0.0, 0.0, 0.0, 0.0, 0.0, 0.0, 0.0, 0.0, 0.0, 0.0, 0.0, 0.0, 0.0, 0.0, 0.0, 0.0, 0.0, 0.0, 0.0, 0.0, 0.0, 0.0, 0.0, 0.0, 0.0, 0.0, 0.0, 0.0, 0.0, 0.0, 0.0, 0.0, 0.0, 0.0, 0.0, 0.0, 0.0, 0.0, 0.0, 0.0, 0.0, 0.0, 0.0, 0.0, 0.0, 0.0, 0.0, 0.0, 0.0, 0.0, 0.0, 0.0, 0.0, 0.0, 0.0, 0.0, 0.0, 0.0, 0.0, 0.0, 0.0, 0.0, 0.0, 0.0, 0.0, 0.0, 0.0, 0.0, 0.0, 0.0, 0.0, 0.0, 0.0, 0.0, 0.0, 0.0, 0.0, 0.0, 0.0, 0.0, 0.0, 0.0, 0.0, 0.0, 0.0, 0.0, 0.0, 0.0, 0.0, 0.0, 0.0, 0.0, 0.0, 0.0, 0.0, 0.0, 0.0, 0.0, 0.0, 0.0, 0.0, 0.0, 0.0, 0.0, 0.0, 0.0, 0.0, 0.0, 0.0, 0.0, 0.0, 0.0, 0.0, 0.0, 0.0, 0.0, 0.0, 0.0, 0.0, 0.0, 0.0, 0.0, 0.0, 0.0, 0.0, 0.0, 0.0, 0.0, 0.0, 0.0, 0.0, 0.0, 0.0, 0.0, 0.0, 0.0, 0.0, 0.0, 0.0, 0.0, 0.0, 0.0, 0.0, 0.0, 0.0, 0.0, 0.0, 0.0, 0.0, 0.0, 0.0, 0.0, 0.0, 0.0, 0.0, 0.0, 0.0, 0.0, 0.0, 0.0, 0.0, 0.0, 0.0, 0.0, 0.0, 0.0, 0.0, 0.0, 0.0, 0.0, 0.0, 0.0, 0.0, 0.0, 0.0, 0.0, 0.0, 0.0, 0.0, 0.0, 0.0, 0.0, 0.0, 0.0, 0.0, 0.0, 0.0, 0.0, 0.0, 0.0, 0.0, 0.0, 0.0, 0.0, 0.0, 0.0, 0.0, 0.0, 0.0, 0.0, 0.0, 0.0, 0.0, 0.0, 0.0, 0.0, 0.0, 0.0, 0.0, 0.0, 0.0, 0.0, 0.0, 0.0, 0.0, 0.0, 0.0, 0.0, 0.0, 0.0, 0.0, 0.0, 0.0, 0.0, 0.0, 0.0, 0.0, 0.0, 0.0, 0.0, 0.0, 0.0, 0.0, 0.0, 0.0, 0.0, 0.0, 0.0, 0.0, 0.0, 0.0, 0.0, 0.0, 0.0, 0.0, 0.0, 0.0, 0.0, 0.0, 0.0, 0.0, 0.0, 0.0, 0.0, 0.0, 0.0, 0.0, 0.0, 0.0, 0.0, 0.0, 0.0, 0.0, 0.0, 0.0, 0.0, 0.0, 0.0, 0.0, 0.0, 0.0, 0.0, 0.0, 0.0, 0.0, 0.0, 0.0, 0.0, 0.0, 0.0, 0.0, 0.0, 0.0, 0.0, 0.0, 0.0, 0.0, 0.0, 0.0, 0.0, 0.0, 0.0, 0.0, 0.0, 0.0, 0.0, 0.0, 0.0, 0.0, 0.0, 0.0, 0.0, 0.0, 0.0, 0.0, 0.0, 0.0, 0.0, 0.0, 0.0, 0.0, 0.0, 0.0, 0.0, 0.0, 0.0, 0.0, 0.0, 0.0, 0.0, 0.0, 0.0, 0.0, 0.0, 0.0, 0.0, 0.0, 0.0, 0.0, 0.0, 0.0, 0.0, 0.0, 0.0, 0.0, 0.0, 0.0, 0.0, 0.0, 0.0, 0.0, 0.0, 0.0, 0.0, 0.0, 0.0, 0.0, 0.0, 0.0, 0.0, 0.0, 0.0, 0.0, 0.0, 0.0, 0.0, 0.0, 0.0, 0.0, 0.0, 0.0, 0.0, 0.0, 0.0, 0.0, 0.0, 0.0, 0.0, 0.0, 0.0, 0.0, 0.0, 0.0, 0.0, 0.0, 0.0, 0.0, 0.0, 0.0, 0.0, 0.0, 0.0, 0.0, 0.0, 0.0, 0.0, 0.0, 0.0, 0.0, 0.0, 0.0, 0.0, 0.0, 0.0, 0.0, 0.0, 0.0, 0.0, 0.0, 0.0, 0.0, 0.0, 0.0, 0.0, 0.0, 0.0, 0.0, 0.0, 0.0, 0.0, 0.0, 0.0, 0.0, 0.0, 0.0, 0.0, 0.0, 0.0, 0.0, 0.0, 0.0, 0.0, 0.0, 0.0, 0.0, 0.0, 0.0, 0.0, 0.0, 0.0, 0.0, 0.0, 0.0, 0.0, 0.0, 0.0, 0.0, 0.0, 0.0, 0.0, 0.0, 0.0, 0.0, 0.0, 0.0, 0.0, 0.0, 0.0, 0.0, 0.0, 0.0, 0.0, 0.0, 0.0, 0.0, 0.0, 0.0, 0.0, 0.0, 0.0, 0.0, 0.0, 0.0, 0.0, 0.0, 0.0, 0.0, 0.0, 0.0, 0.0, 0.0, 0.0, 0.0, 0.0, 0.0, 0.0, 0.0, 0.0, 0.0, 0.0, 0.0, 0.0, 0.0, 0.0, 0.0, 0.0, 0.0, 0.0, 0.0, 0.0, 0.0, 0.0, 0.0, 0.0, 0.0, 0.0, 0.0, 0.0, 0.0, 0.0, 0.0, 0.0, 0.0, 0.0, 0.0, 0.0, 0.0, 0.0, 0.0, 0.0, 0.0, 0.0, 0.0, 0.0, 0.0, 0.0, 0.0, 0.0, 0.0, 0.0, 0.0, 0.0, 0.0, 0.0, 0.0, 0.0, 0.0, 0.0, 0.0, 0.0, 0.0, 0.0, 0.0, 0.0, 0.0, 0.0, 0.0, 0.0, 0.0, 0.0, 0.0, 0.0, 0.0, 0.0, 0.0, 0.0, 0.0, 0.0, 0.0, 0.0, 0.0, 0.0, 0.0, 0.0, 0.0, 0.0, 0.0, 0.0, 0.0, 0.0, 0.0, 0.0, 0.0, 0.0, 0.0, 0.0, 0.0, 0.0, 0.0, 0.0, 0.0, 0.0, 0.0, 0.0, 0.0, 0.0, 0.0, 0.0, 0.0, 0.0, 0.0, 0.0, 0.0, 0.0, 0.0, 0.0, 0.0, 0.0, 0.0, 0.0, 0.0, 0.0, 0.0, 0.0, 0.0, 0.0, 0.0, 0.0, 0.0, 0.0, 0.0, 0.0, 0.0, 0.0, 0.0, 0.0, 0.0, 0.0, 0.0, 0.0, 0.0, 0.0, 0.0, 0.0, 0.0, 0.0, 0.0, 0.0, 0.0, 0.0, 0.0, 0.0, 0.0, 0.0, 0.0, 0.0, 0.0, 0.0, 0.0, 0.0, 0.0, 0.0, 0.0, 0.0, 0.0, 0.0, 0.0, 0.0, 0.0, 0.0, 0.0, 0.0, 0.0, 0.0, 0.0, 0.0, 0.0, 0.0, 0.0, 0.0, 0.0, 0.0, 0.0, 0.0, 0.0, 0.0, 0.0, 0.0, 0.0, 0.0, 0.0, 0.0, 0.0, 0.0, 0.0, 0.0, 0.0, 0.0, 0.0, 0.0, 0.0, 0.0, 0.0, 0.0, 0.0, 0.0, 0.0, 0.0, 0.0, 0.0, 0.0, 0.0, 0.0, 0.0, 0.0, 0.0, 0.0, 0.0, 0.0, 0.0, 0.0, 0.0, 0.0, 0.0, 0.0, 0.0, 0.0, 0.0, 0.0, 0.0, 0.0, 0.0, 0.0, 0.0, 0.0, 0.0, 0.0, 0.0, 0.0, 0.0, 0.0, 0.0, 0.0, 0.0, 0.0, 0.0, 0.0, 0.0, 0.0, 0.0, 0.0, 0.0, 0.0, 0.0, 0.0, 0.0, 0.0, 0.0, 0.0, 0.0, 0.0, 0.0, 0.0, 0.0, 0.0, 0.0, 0.0, 0.0, 0.0, 0.0, 0.0, 0.0, 0.0, 0.0, 0.0, 0.0, 0.0, 0.0, 0.0, 0.0, 0.0, 0.0, 0.0, 0.0, 0.0, 0.0, 0.0, 0.0, 0.0, 0.0, 0.0, 0.0, 0.0, 0.0, 0.0, 0.0, 0.0, 0.0, 0.0, 0.0, 0.0, 0.0, 0.0, 0.0, 0.0, 0.0, 0.0, 0.0, 0.0, 0.0, 0.0, 0.0, 0.0, 0.0, 0.0, 0.0, 0.0, 0.0, 0.0, 0.0, 0.0, 0.0, 0.0, 0.0, 0.0, 0.0, 0.0, 0.0, 0.0, 0.0, 0.0, 0.0, 0.0, 0.0, 0.0, 0.0, 0.0, 0.0, 0.0, 0.0, 0.0, 0.0, 0.0, 0.0, 0.0, 0.0, 0.0, 0.0, 0.0, 0.0, 0.0, 0.0, 0.0, 0.0, 0.0, 0.0, 0.0, 0.0, 0.0, 0.0, 0.0, 0.0, 0.0, 0.0, 0.0, 0.0, 0.0, 0.0, 0.0, 0.0, 0.0, 0.0, 0.0, 0.0, 0.0, 0.0, 0.0, 0.0, 0.0, 0.0, 0.0, 0.0, 0.0, 0.0, 0.0, 0.0, 0.0, 0.0, 0.0, 0.0, 0.0, 0.0, 0.0, 0.0, 0.0, 0.0, 0.0, 0.0, 0.0, 0.0, 0.0, 0.0, 0.0, 0.0, 0.0, 0.0, 0.0, 0.0, 0.0, 0.0, 0.0, 0.0, 0.0, 0.0, 0.0, 0.0, 0.0, 0.0, 0.0, 0.0, 0.0, 0.0, 0.0, 0.0, 0.0, 0.0, 0.0, 0.0, 0.0, 0.0, 0.0, 0.0, 0.0, 0.0, 0.0, 0.0, 0.0, 0.0, 0.0, 0.0, 0.0, 0.0, 0.0, 0.0, 0.0, 0.0, 0.0, 0.0, 0.0, 0.0, 0.0, 0.0, 0.0, 0.0, 0.0, 0.0, 0.0, 0.0, 0.0, 0.0, 0.0, 0.0, 0.0, 0.0, 0.0, 0.0, 0.0, 0.0, 0.0, 0.0, 0.0, 0.0, 0.0, 0.0, 0.0, 0.0, 0.0, 0.0, 0.0, 0.0, 0.0, 0.0, 0.0, 0.0, 0.0, 0.0, 0.0, 0.0, 0.0, 0.0, 0.0, 0.0, 0.0, 0.0, 0.0, 0.0, 0.0, 0.0, 0.0, 0.0, 0.0, 0.0, 0.0, 0.0, 0.0, 0.0, 0.0, 0.0, 0.0, 0.0, 0.0, 0.0, 0.0, 0.0, 0.0, 0.0, 0.0, 0.0, 0.0, 0.0, 0.0, 0.0, 0.0, 0.0, 0.0, 0.0, 0.0, 0.0, 0.0, 0.0, 0.0, 0.0, 0.0, 0.0, 0.0, 0.0, 0.0, 0.0, 0.0, 0.0, 0.0, 0.0, 0.0, 0.0, 0.0, 0.0, 0.0, 0.0, 0.0, 0.0, 0.0, 0.0, 0.0, 0.0, 0.0, 0.0, 0.0, 0.0, 0.0, 0.0, 0.0, 0.0, 0.0, 0.0, 0.0, 0.0, 0.0, 0.0, 0.0, 0.0, 0.0, 0.0, 0.0, 0.0, 0.0, 0.0, 0.0, 0.0, 0.0, 0.0, 0.0, 0.0, 0.0, 0.0, 0.0, 0.0, 0.0, 0.0, 0.0, 0.0, 0.0, 0.0, 0.0, 0.0, 0.0, 0.0, 0.0, 0.0, 0.0, 0.0, 0.0, 0.0, 0.0, 0.0, 0.0, 0.0, 0.0, 0.0, 0.0, 0.0, 0.0, 0.0, 0.0, 0.0, 0.0, 0.0, 0.0, 0.0, 0.0, 0.0, 0.0, 0.0, 0.0, 0.0, 0.0, 0.0, 0.0, 0.0, 0.0, 0.0, 0.0, 0.0, 0.0, 0.0, 0.0, 0.0, 0.0, 0.0, 0.0, 0.0, 0.0, 0.0, 0.0, 0.0, 0.0, 0.0, 0.0, 0.0, 0.0, 0.0, 0.0, 0.0, 0.0, 0.0, 0.0, 0.0, 0.0, 0.0, 0.0, 0.0, 0.0, 0.0, 0.0, 0.0, 0.0, 0.0, 0.0, 0.0, 0.0, 0.0, 0.0, 0.0, 0.0, 0.0, 0.0, 0.0, 0.0, 0.0, 0.0, 0.0, 0.0, 0.0, 0.0, 0.0, 0.0, 0.0, 0.0, 0.0, 0.0, 0.0, 0.0, 0.0, 0.0, 0.0, 0.0, 0.0, 0.0, 0.0, 0.0, 0.0, 0.0, 0.0, 0.0, 0.0, 0.0, 0.0, 0.0, 0.0, 0.0, 0.0, 0.0, 0.0, 0.0, 0.0, 0.0, 0.0, 0.0, 0.0, 0.0, 0.0, 0.0, 0.0, 0.0, 0.0, 0.0, 0.0, 0.0, 0.0, 0.0, 0.0, 0.0, 0.0, 0.0, 0.0, 0.0, 0.0, 0.0, 0.0, 0.0, 0.0, 0.0, 0.0, 0.0, 0.0, 0.0, 0.0, 0.0, 0.0, 0.0, 0.0, 0.0, 0.0, 0.0, 0.0, 0.0, 0.0, 0.0, 0.0, 0.0, 0.0, 0.0, 0.0, 0.0, 0.0, 0.0, 0.0, 0.0, 0.0, 0.0, 0.0, 0.0, 0.0, 0.0, 0.0, 0.0, 0.0, 0.0, 0.0, 0.0, 0.0, 0.0, 0.0, 0.0, 0.0, 0.0, 0.0, 0.0, 0.0, 0.0, 0.0, 0.0, 0.0, 0.0, 0.0, 0.0, 0.0, 0.0, 0.0, 0.0, 0.0, 0.0, 0.0, 0.0, 0.0, 0.0, 0.0, 0.0, 0.0, 0.0, 0.0, 0.0, 0.0, 0.0, 0.0, 0.0, 0.0, 0.0, 0.0, 0.0, 0.0, 0.0, 0.0, 0.0, 0.0, 0.0, 0.0, 0.0, 0.0, 0.0, 0.0, 0.0, 0.0, 0.0, 0.0, 0.0, 0.0, 0.0, 0.0, 0.0, 0.0, 0.0, 0.0, 0.0, 0.0, 0.0, 0.0, 0.0, 0.0, 0.0, 0.0, 0.0, 0.0, 0.0, 0.0, 0.0, 0.0, 0.0, 0.0, 0.0, 0.0, 0.0, 0.0, 0.0, 0.0, 0.0, 0.0, 0.0, 0.0, 0.0, 0.0, 0.0, 0.0, 0.0, 0.0, 0.0, 0.0, 0.0, 0.0, 0.0, 0.0, 0.0, 0.0, 0.0, 0.0, 0.0, 0.0, 0.0, 0.0, 0.0, 0.0, 0.0, 0.0, 0.0, 0.0, 0.0, 0.0, 0.0, 0.0, 0.0, 0.0, 0.0, 0.0, 0.0, 0.0, 0.0, 0.0, 0.0, 0.0, 0.0, 0.0, 0.0, 0.0, 0.0, 0.0, 0.0, 0.0, 0.0, 0.0, 0.0, 0.0, 0.0, 0.0, 0.0, 0.0, 0.0, 0.0, 0.0, 0.0, 0.0, 0.0, 0.0, 0.0, 0.0, 0.0, 0.0, 0.0, 0.0, 0.0, 0.0, 0.0, 0.0, 0.0, 0.0, 0.0, 0.0, 0.0, 0.0, 0.0, 0.0, 0.0, 0.0, 0.0, 0.0, 0.0, 0.0, 0.0, 0.0, 0.0, 0.0, 0.0, 0.0, 0.0, 0.0, 0.0, 0.0, 0.0, 0.0, 0.0, 0.0, 0.0, 0.0, 0.0, 0.0, 0.0, 0.0, 0.0, 0.0, 0.0, 0.0, 0.0, 0.0, 0.0, 0.0, 0.0, 0.0, 0.0, 0.0, 0.0, 0.0, 0.0, 0.0, 0.0, 0.0, 0.0, 0.0, 0.0, 0.0, 0.0, 0.0, 0.0, 0.0, 0.0, 0.0, 0.0, 0.0, 0.0, 0.0, 0.0, 0.0, 0.0, 0.0, 0.0, 0.0, 0.0, 0.0, 0.0, 0.0, 0.0, 0.0, 0.0, 0.0, 0.0, 0.0, 0.0, 0.0, 0.0, 0.0, 0.0, 0.0, 0.0, 0.0, 0.0, 0.0, 0.0, 0.0, 0.0, 0.0, 0.0, 0.0, 0.0, 0.0, 0.0, 0.0, 0.0, 0.0, 0.0, 0.0, 0.0, 0.0, 0.0, 0.0, 0.0, 0.0, 0.0, 0.0, 0.0, 0.0, 0.0, 0.0, 0.0, 0.0, 0.0, 0.0, 0.0, 0.0, 0.0, 0.0, 0.0, 0.0, 0.0, 0.0, 0.0, 0.0, 0.0, 0.0, 0.0, 0.0, 0.0, 0.0, 0.0, 0.0, 0.0, 0.0, 0.0, 0.0, 0.0, 0.0, 0.0, 0.0, 0.0, 0.0, 0.0, 0.0, 0.0, 0.0, 0.0, 0.0, 0.0, 0.0, 0.0, 0.0, 0.0, 0.0, 0.0, 0.0, 0.0, 0.0, 0.0, 0.0, 0.0, 0.0, 0.0, 0.0, 0.0, 0.0, 0.0, 0.0, 0.0, 0.0, 0.0, 0.0, 0.0, 0.0, 0.0, 0.0, 0.0, 0.0, 0.0, 0.0, 0.0, 0.0, 0.0, 0.0, 0.0, 0.0, 0.0, 0.0, 0.0, 0.0, 0.0, 0.0, 0.0, 0.0, 0.0, 0.0, 0.0, 0.0, 0.0, 0.0, 0.0, 0.0, 0.0, 0.0, 0.0, 0.0, 0.0, 0.0, 0.0, 0.0, 0.0, 0.0, 0.0, 0.0, 0.0, 0.0, 0.0, 0.0, 0.0, 0.0, 0.0, 0.0, 0.0, 0.0, 0.0, 0.0, 0.0, 0.0, 0.0, 0.0, 0.0, 0.0, 0.0, 0.0, 0.0, 0.0, 0.0, 0.0, 0.0, 0.0, 0.0, 0.0, 0.0, 0.0, 0.0, 0.0, 0.0, 0.0, 0.0, 0.0, 0.0, 0.0, 0.0, 0.0, 0.0, 0.0, 0.0, 0.0, 0.0, 0.0, 0.0, 0.0, 0.0, 0.0, 0.0, 0.0, 0.0, 0.0, 0.0, 0.0, 0.0, 0.0, 0.0, 0.0, 0.0, 0.0, 0.0, 0.0, 0.0, 0.0, 0.0, 0.0, 0.0, 0.0, 0.0, 0.0, 0.0, 0.0, 0.0, 0.0, 0.0, 0.0, 0.0, 0.0, 0.0, 0.0, 0.0, 0.0, 0.0, 0.0, 0.0, 0.0, 0.0, 0.0, 0.0, 0.0, 0.0, 0.0, 0.0, 0.0, 0.0, 0.0, 0.0, 0.0, 0.0, 0.0, 0.0, 0.0, 0.0, 0.0, 0.0, 0.0, 0.0, 0.0, 0.0, 0.0, 0.0, 0.0, 0.0, 0.0, 0.0, 0.0, 0.0, 0.0, 0.0, 0.0, 0.0, 0.0, 0.0, 0.0, 0.0, 0.0, 0.0, 0.0, 0.0, 0.0, 0.0, 0.0, 0.0, 0.0, 0.0, 0.0, 0.0, 0.0, 0.0, 0.0, 0.0, 0.0, 0.0, 0.0, 0.0, 0.0, 0.0, 0.0, 0.0, 0.0, 0.0, 0.0, 0.0, 0.0, 0.0, 0.0, 0.0, 0.0, 0.0, 0.0, 0.0, 0.0, 0.0, 0.0, 0.0, 0.0, 0.0, 0.0, 0.0, 0.0, 0.0, 0.0, 0.0, 0.0, 0.0, 0.0, 0.0, 0.0, 0.0, 0.0, 0.0, 0.0, 0.0, 0.0, 0.0, 0.0, 0.0, 0.0, 0.0, 0.0, 0.0, 0.0, 0.0, 0.0, 0.0, 0.0, 0.0, 0.0, 0.0, 0.0, 0.0, 0.0, 0.0, 0.0, 0.0, 0.0, 0.0, 0.0, 0.0, 0.0, 0.0, 0.0, 0.0, 0.0, 0.0, 0.0, 0.0, 0.0, 0.0, 0.0, 0.0, 0.0, 0.0, 0.0, 0.0, 0.0, 0.0, 0.0, 0.0, 0.0, 0.0, 0.0, 0.0, 0.0, 0.0, 0.0, 0.0, 0.0, 0.0, 0.0, 0.0, 0.0, 0.0, 0.0, 0.0, 0.0, 0.0, 0.0, 0.0, 0.0, 0.0, 0.0, 0.0, 0.0, 0.0, 0.0, 0.0, 0.0, 0.0, 0.0, 0.0, 0.0, 0.0, 0.0, 0.0, 0.0, 0.0, 0.0, 0.0, 0.0, 0.0, 0.0, 0.0, 0.0, 0.0, 0.0, 0.0, 0.0, 0.0, 0.0, 0.0, 0.0, 0.0, 0.0, 0.0, 0.0, 0.0, 0.0, 0.0, 0.0, 0.0, 0.0, 0.0, 0.0, 0.0, 0.0, 0.0, 0.0, 0.0, 0.0, 0.0, 0.0, 0.0, 0.0, 0.0, 0.0, 0.0, 0.0, 0.0, 0.0, 0.0, 0.0, 0.0, 0.0, 0.0, 0.0, 0.0, 0.0, 0.0, 0.0, 0.0, 0.0, 0.0, 0.0, 0.0, 0.0, 0.0, 0.0, 0.0, 0.0, 0.0, 0.0, 0.0, 0.0, 0.0, 0.0, 0.0, 0.0, 0.0, 0.0, 0.0, 0.0, 0.0, 0.0, 0.0, 0.0, 0.0, 0.0, 0.0, 0.0, 0.0, 0.0, 0.0, 0.0, 0.0, 0.0, 0.0, 0.0, 0.0, 0.0, 0.0, 0.0, 0.0, 0.0, 0.0, 0.0, 0.0, 0.0, 0.0, 0.0, 0.0, 0.0, 0.0, 0.0, 0.0, 0.0, 0.0, 0.0, 0.0, 0.0, 0.0, 0.0, 0.0, 0.0, 0.0, 0.0, 0.0, 0.0, 0.0, 0.0, 0.0, 0.0, 0.0, 0.0, 0.0, 0.0, 0.0, 0.0, 0.0, 0.0, 0.0, 0.0, 0.0, 0.0, 0.0, 0.0, 0.0, 0.0, 0.0, 0.0, 0.0, 0.0, 0.0, 0.0, 0.0, 0.0, 0.0, 0.0, 0.0, 0.0, 0.0, 0.0, 0.0, 0.0, 0.0, 0.0, 0.0, 0.0, 0.0, 0.0, 0.0, 0.0, 0.0, 0.0, 0.0, 0.0, 0.0, 0.0, 0.0, 0.0, 0.0, 0.0, 0.0, 0.0, 0.0, 0.0, 0.0, 0.0, 0.0, 0.0, 0.0, 0.0, 0.0, 0.0, 0.0, 0.0, 0.0, 0.0, 0.0, 0.0, 0.0, 0.0, 0.0, 0.0, 0.0, 0.0, 0.0, 0.0, 0.0, 0.0, 0.0, 0.0, 0.0, 0.0, 0.0, 0.0, 0.0, 0.0, 0.0, 0.0, 0.0, 0.0, 0.0, 0.0, 0.0, 0.0, 0.0, 0.0, 0.0, 0.0, 0.0, 0.0, 0.0, 0.0, 0.0, 0.0, 0.0, 0.0, 0.0, 0.0, 0.0, 0.0, 0.0, 0.0, 0.0, 0.0, 0.0, 0.0, 0.0, 0.0, 0.0, 0.0, 0.0, 0.0, 0.0, 0.0, 0.0, 0.0, 0.0, 0.0, 0.0, 0.0, 0.0, 0.0, 0.0, 0.0, 0.0, 0.0, 0.0, 0.0, 0.0, 0.0, 0.0, 0.0, 0.0, 0.0, 0.0, 0.0, 0.0, 0.0, 0.0, 0.0, 0.0, 0.0, 0.0, 0.0, 0.0, 0.0, 0.0, 0.0, 0.0, 0.0, 0.0, 0.0, 0.0, 0.0, 0.0, 0.0, 0.0, 0.0, 0.0, 0.0, 0.0, 0.0, 0.0, 0.0, 0.0, 0.0, 0.0, 0.0, 0.0, 0.0, 0.0, 0.0, 0.0, 0.0, 0.0, 0.0, 0.0, 0.0, 0.0, 0.0, 0.0, 0.0, 0.0, 0.0, 0.0, 0.0, 0.0, 0.0, 0.0, 0.0, 0.0, 0.0, 0.0, 0.0, 0.0, 0.0, 0.0, 0.0, 0.0, 0.0, 0.0, 0.0, 0.0, 0.0, 0.0, 0.0, 0.0, 0.0, 0.0, 0.0, 0.0, 0.0, 0.0, 0.0, 0.0, 0.0, 0.0, 0.0, 0.0, 0.0, 0.0, 0.0, 0.0, 0.0, 0.0, 0.0, 0.0, 0.0, 0.0, 0.0, 0.0, 0.0, 0.0, 0.0, 0.0, 0.0, 0.0, 0.0, 0.0, 0.0, 0.0, 0.0, 0.0, 0.0, 0.0, 0.0, 0.0, 0.0, 0.0, 0.0, 0.0, 0.0, 0.0, 0.0, 0.0, 0.0, 0.0, 0.0, 0.0, 0.0, 0.0, 0.0, 0.0, 0.0, 0.0, 0.0, 0.0, 0.0, 0.0, 0.0, 0.0, 0.0, 0.0, 0.0, 0.0, 0.0, 0.0, 0.0, 0.0, 0.0, 0.0, 0.0, 0.0, 0.0, 0.0, 0.0, 0.0, 0.0, 0.0, 0.0, 0.0, 0.0, 0.0, 0.0, 0.0, 0.0, 0.0, 0.0, 0.0, 0.0, 0.0, 0.0, 0.0, 0.0, 0.0, 0.0, 0.0, 0.0, 0.0, 0.0, 0.0, 0.0, 0.0, 0.0, 0.0, 0.0, 0.0, 0.0, 0.0, 0.0, 0.0, 0.0, 0.0, 0.0, 0.0, 0.0, 0.0, 0.0, 0.0, 0.0, 0.0, 0.0, 0.0, 0.0, 0.0, 0.0, 0.0, 0.0, 0.0, 0.0, 0.0, 0.0, 0.0, 0.0, 0.0, 0.0, 0.0, 0.0, 0.0, 0.0, 0.0, 0.0, 0.0, 0.0, 0.0, 0.0, 0.0, 0.0, 0.0, 0.0, 0.0, 0.0, 0.0, 0.0, 0.0, 0.0, 0.0, 0.0, 0.0, 0.0, 0.0, 0.0, 0.0, 0.0, 0.0, 0.0, 0.0, 0.0, 0.0, 0.0, 0.0, 0.0, 0.0, 0.0, 0.0, 0.0, 0.0, 0.0, 0.0, 0.0, 0.0, 0.0, 0.0, 0.0, 0.0, 0.0, 0.0, 0.0, 0.0, 0.0, 0.0, 0.0, 0.0, 0.0, 0.0, 0.0, 0.0, 0.0, 0.0, 0.0, 0.0, 0.0, 0.0, 0.0, 0.0, 0.0, 0.0, 0.0, 0.0, 0.0, 0.0, 0.0, 0.0, 0.0, 0.0, 0.0, 0.0, 0.0, 0.0, 0.0, 0.0, 0.0, 0.0, 0.0, 0.0, 0.0, 0.0, 0.0, 0.0, 0.0, 0.0, 0.0, 0.0, 0.0, 0.0, 0.0, 0.0, 0.0, 0.0, 0.0, 0.0, 0.0, 0.0, 0.0, 0.0, 0.0, 0.0, 0.0, 0.0, 0.0, 0.0, 0.0, 0.0, 0.0, 0.0, 0.0, 0.0, 0.0, 0.0, 0.0, 0.0, 0.0, 0.0, 0.0, 0.0, 0.0, 0.0, 0.0, 0.0, 0.0, 0.0, 0.0, 0.0, 0.0, 0.0, 0.0, 0.0, 0.0, 0.0, 0.0, 0.0, 0.0, 0.0, 0.0, 0.0, 0.0, 0.0, 0.0, 0.0, 0.0, 0.0, 0.0, 0.0, 0.0, 0.0, 0.0, 0.0, 0.0, 0.0, 0.0, 0.0, 0.0, 0.0, 0.0, 0.0, 0.0, 0.0, 0.0, 0.0, 0.0, 0.0, 0.0, 0.0, 0.0, 0.0, 0.0, 0.0, 0.0, 0.0, 0.0, 0.0, 0.0, 0.0, 0.0, 0.0, 0.0, 0.0, 0.0, 0.0, 0.0, 0.0, 0.0, 0.0, 0.0, 0.0, 0.0, 0.0, 0.0, 0.0, 0.0, 0.0, 0.0, 0.0, 0.0, 0.0, 0.0, 0.0, 0.0, 0.0, 0.0, 0.0, 0.0, 0.0, 0.0, 0.0, 0.0, 0.0, 0.0, 0.0, 0.0, 0.0, 0.0, 0.0, 0.0, 0.0, 0.0, 0.0, 0.0, 0.0, 0.0, 0.0, 0.0, 0.0, 0.0, 0.0, 0.0, 0.0, 0.0, 0.0, 0.0, 0.0, 0.0, 0.0, 0.0, 0.0, 0.0, 0.0, 0.0, 0.0, 0.0, 0.0, 0.0, 0.0, 0.0, 0.0, 0.0, 0.0, 0.0, 0.0, 0.0, 0.0, 0.0, 0.0, 0.0, 0.0, 0.0, 0.0, 0.0, 0.0, 0.0, 0.0, 0.0, 0.0, 0.0, 0.0, 0.0, 0.0, 0.0, 0.0, 0.0, 0.0, 0.0, 0.0, 0.0, 0.0, 0.0, 0.0, 0.0, 0.0, 0.0, 0.0, 0.0, 0.0, 0.0, 0.0, 0.0, 0.0, 0.0, 0.0, 0.0, 0.0, 0.0, 0.0, 0.0, 0.0, 0.0, 0.0, 0.0, 0.0, 0.0, 0.0, 0.0, 0.0, 0.0, 0.0, 0.0, 0.0, 0.0, 0.0, 0.0, 0.0, 0.0, 0.0, 0.0, 0.0, 0.0, 0.0, 0.0, 0.0, 0.0, 0.0, 0.0, 0.0, 0.0, 0.0, 0.0, 0.0, 0.0, 0.0, 0.0, 0.0, 0.0, 0.0, 0.0, 0.0, 0.0, 0.0, 0.0, 0.0, 0.0, 0.0, 0.0, 0.0, 0.0, 0.0, 0.0, 0.0, 0.0, 0.0, 0.0, 0.0, 0.0, 0.0, 0.0, 0.0, 0.0, 0.0, 0.0, 0.0, 0.0, 0.0, 0.0, 0.0, 0.0, 0.0, 0.0, 0.0, 0.0, 0.0, 0.0, 0.0, 0.0, 0.0, 0.0, 0.0, 0.0, 0.0, 0.0, 0.0, 0.0, 0.0, 0.0, 0.0, 0.0, 0.0, 0.0, 0.0, 0.0, 0.0, 0.0, 0.0, 0.0, 0.0, 0.0, 0.0, 0.0, 0.0, 0.0, 0.0, 0.0, 0.0, 0.0, 0.0, 0.0, 0.0, 0.0, 0.0, 0.0, 0.0, 0.0, 0.0, 0.0, 0.0, 0.0, 0.0, 0.0, 0.0, 0.0, 0.0, 0.0, 0.0, 0.0, 0.0, 0.0, 0.0, 0.0, 0.0, 0.0, 0.0, 0.0, 0.0, 0.0, 0.0, 0.0, 0.0, 0.0, 0.0, 0.0, 0.0, 0.0, 0.0, 0.0, 0.0, 0.0, 0.0, 0.0, 0.0, 0.0, 0.0, 0.0, 0.0, 0.0, 0.0, 0.0, 0.0, 0.0, 0.0, 0.0, 0.0, 0.0, 0.0, 0.0, 0.0, 0.0, 0.0, 0.0, 0.0, 0.0, 0.0, 0.0, 0.0, 0.0, 0.0, 0.0, 0.0, 0.0, 0.0, 0.0, 0.0, 0.0, 0.0, 0.0, 0.0, 0.0, 0.0, 0.0, 0.0, 0.0, 0.0, 0.0, 0.0, 0.0, 0.0, 0.0, 0.0, 0.0, 0.0, 0.0, 0.0, 0.0, 0.0, 0.0, 0.0, 0.0, 0.0, 0.0, 0.0, 0.0, 0.0, 0.0, 0.0, 0.0, 0.0, 0.0, 0.0, 0.0, 0.0, 0.0, 0.0, 0.0, 0.0, 0.0, 0.0, 0.0, 0.0, 0.0, 0.0, 0.0, 0.0, 0.0, 0.0, 0.0, 0.0, 0.0, 0.0, 0.0, 0.0, 0.0, 0.0, 0.0, 0.0, 0.0, 0.0, 0.0, 0.0, 0.0, 0.0, 0.0, 0.0, 0.0, 0.0, 0.0, 0.0, 0.0, 0.0, 0.0, 0.0, 0.0, 0.0, 0.0, 0.0, 0.0, 0.0, 0.0, 0.0, 0.0, 0.0, 0.0, 0.0, 0.0])
me_circle.materials.append(mat_1)
me_circle.update()
me_circle_001 = bpy.data.meshes.new('Circle.001')
me_circle_001.from_pydata([(-2.098, 5.064, 0.3229), (0.0, 5.481, 0.3229), (-3.876, 3.876, 0.3229), (-5.064, 2.098, 0.3229), (-5.481, 0.0, 0.3229), (-5.064, -2.098, 0.3229), (-3.876, -3.876, 0.3229), (-2.098, -5.064, 0.3229), (0.0, -5.481, 0.3229), (2.098, -5.064, 0.3229), (3.876, -3.876, 0.3229), (5.064, -2.098, 0.3229), (5.481, 0.0, 0.3229), (5.064, 2.098, 0.3229), (3.876, 3.876, 0.3229), (2.098, 5.064, 0.3229)], [], [(0, 2, 3, 4, 5, 6, 7, 8, 9, 10, 11, 12, 13, 14, 15, 1)])
me_circle_001.polygons.foreach_set('use_smooth', [True] * 1)
_uv = me_circle_001.uv_layers.new(name='UVMap')
_uv.uv.foreach_set('vector', [0.0, 0.0, 0.0, 0.0, 0.0, 0.0, 0.0, 0.0, 0.0, 0.0, 0.0, 0.0, 0.0, 0.0, 0.0, 0.0, 0.0, 0.0, 0.0, 0.0, 0.0, 0.0, 0.0, 0.0, 0.0, 0.0, 0.0, 0.0, 0.0, 0.0, 0.0, 0.0])
me_circle_001.update()

# ---- objects
ob_main = bpy.data.objects.new('main', me_circle)
ob_water = bpy.data.objects.new('water', me_circle_001)

# ---- transforms, parenting, visibility, modifiers, constraints
ob_main.location = (0.0, 0.0, 0.0)
_m = ob_main.modifiers.new('Auto Smooth', 'NODES')
_m.node_group = ng_auto_smooth
_gi = [s.identifier for s in ng_auto_smooth.interface.items_tree if s.item_type == 'SOCKET' and s.in_out == 'INPUT']
_m[_gi[1]] = 0.5236  # Angle
ob_water.location = (0.0, 0.0, 0.07094)
_m = ob_water.modifiers.new('Auto Smooth', 'NODES')
_m.node_group = ng_auto_smooth
_gi = [s.identifier for s in ng_auto_smooth.interface.items_tree if s.item_type == 'SOCKET' and s.in_out == 'INPUT']
_m[_gi[1]] = 0.5236  # Angle

# ---- collection membership
col_collection.objects.link(ob_main)
col_collection.objects.link(ob_water)

# ---- scene / render settings (as saved in the file)
scene.frame_start = 1; scene.frame_end = 250; scene.frame_set(1)
scene.render.engine = 'BLENDER_EEVEE_NEXT'
scene.cycles.sampling_pattern = 'TABULATED_SOBOL'
scene.view_settings.view_transform = 'Filmic'
bpy.context.view_layer.update()

# ---- added for rendering (the .blend has no active camera and no usable light): camera, sun
cam_auto = bpy.data.cameras.new('AutoCamera')
cam_auto.lens = 50.0
cam_auto.sensor_width = 36.0
cam_auto.clip_end = 1000.0
ob_auto_camera = bpy.data.objects.new('AutoCamera', cam_auto)
scene.collection.objects.link(ob_auto_camera)
ob_auto_camera.location = (16.2731, -19.5277, 15.3285)
ob_auto_camera.rotation_euler = (1.09748, -7.21219e-08, 0.694738)
scene.camera = ob_auto_camera
light_auto_sun = bpy.data.lights.new('AutoSun', 'SUN')
light_auto_sun.energy = 3.0
light_auto_sun.angle = 0.0523599
ob_auto_sun = bpy.data.objects.new('AutoSun', light_auto_sun)
scene.collection.objects.link(ob_auto_sun)
ob_auto_sun.rotation_euler = (0.872665, 0.174533, 0.523599)
bpy.context.view_layer.update()

